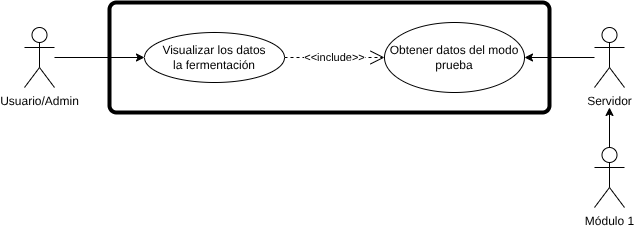

The diagram above was exported from draw.io. Its source (the exported page's mxGraphModel, read from the mxfile embedded in the PNG):
<mxGraphModel dx="413" dy="997" grid="1" gridSize="10" guides="1" tooltips="1" connect="1" arrows="1" fold="1" page="1" pageScale="1" pageWidth="850" pageHeight="1100" math="0" shadow="0">
  <root>
    <mxCell id="0" />
    <mxCell id="1" parent="0" />
    <mxCell id="3" style="edgeStyle=none;html=1;entryX=0;entryY=0.5;entryDx=0;entryDy=0;" parent="1" source="4" target="6" edge="1">
      <mxGeometry relative="1" as="geometry" />
    </mxCell>
    <mxCell id="4" value="Usuario/Admin" style="shape=umlActor;verticalLabelPosition=bottom;verticalAlign=top;html=1;" parent="1" vertex="1">
      <mxGeometry x="120" y="365" width="30" height="60" as="geometry" />
    </mxCell>
    <mxCell id="6" value="Visualizar los datos&lt;div&gt;&lt;font style=&quot;color: rgb(0, 0, 0);&quot;&gt;la fermentación&lt;/font&gt;&lt;/div&gt;" style="ellipse;whiteSpace=wrap;html=1;" parent="1" vertex="1">
      <mxGeometry x="240" y="370" width="140" height="50" as="geometry" />
    </mxCell>
    <mxCell id="8" style="edgeStyle=none;html=1;entryX=1;entryY=0.5;entryDx=0;entryDy=0;" parent="1" source="10" target="15" edge="1">
      <mxGeometry relative="1" as="geometry" />
    </mxCell>
    <mxCell id="10" value="Servidor" style="shape=umlActor;verticalLabelPosition=bottom;verticalAlign=top;html=1;" parent="1" vertex="1">
      <mxGeometry x="690" y="365" width="30" height="60" as="geometry" />
    </mxCell>
    <mxCell id="11" value="" style="rounded=1;whiteSpace=wrap;html=1;absoluteArcSize=1;arcSize=14;strokeWidth=4;strokeColor=default;fillColor=none;" parent="1" vertex="1">
      <mxGeometry x="205" y="340" width="440" height="110" as="geometry" />
    </mxCell>
    <mxCell id="13" value="Módulo 1" style="shape=umlActor;verticalLabelPosition=bottom;verticalAlign=top;html=1;" parent="1" vertex="1">
      <mxGeometry x="690" y="485" width="30" height="60" as="geometry" />
    </mxCell>
    <mxCell id="14" style="edgeStyle=none;html=1;entryX=0.5;entryY=1.333;entryDx=0;entryDy=0;entryPerimeter=0;" parent="1" source="13" target="10" edge="1">
      <mxGeometry relative="1" as="geometry" />
    </mxCell>
    <mxCell id="15" value="Obtener datos del modo prueba" style="ellipse;whiteSpace=wrap;html=1;" parent="1" vertex="1">
      <mxGeometry x="480" y="360" width="140" height="70" as="geometry" />
    </mxCell>
    <mxCell id="17" value="&amp;lt;&amp;lt;include&amp;gt;&amp;gt;" style="endArrow=open;endSize=12;dashed=1;html=1;exitX=1;exitY=0.5;exitDx=0;exitDy=0;entryX=0;entryY=0.5;entryDx=0;entryDy=0;" parent="1" source="6" target="15" edge="1">
      <mxGeometry width="160" relative="1" as="geometry">
        <mxPoint x="440" y="420" as="sourcePoint" />
        <mxPoint x="470" y="470" as="targetPoint" />
      </mxGeometry>
    </mxCell>
  </root>
</mxGraphModel>